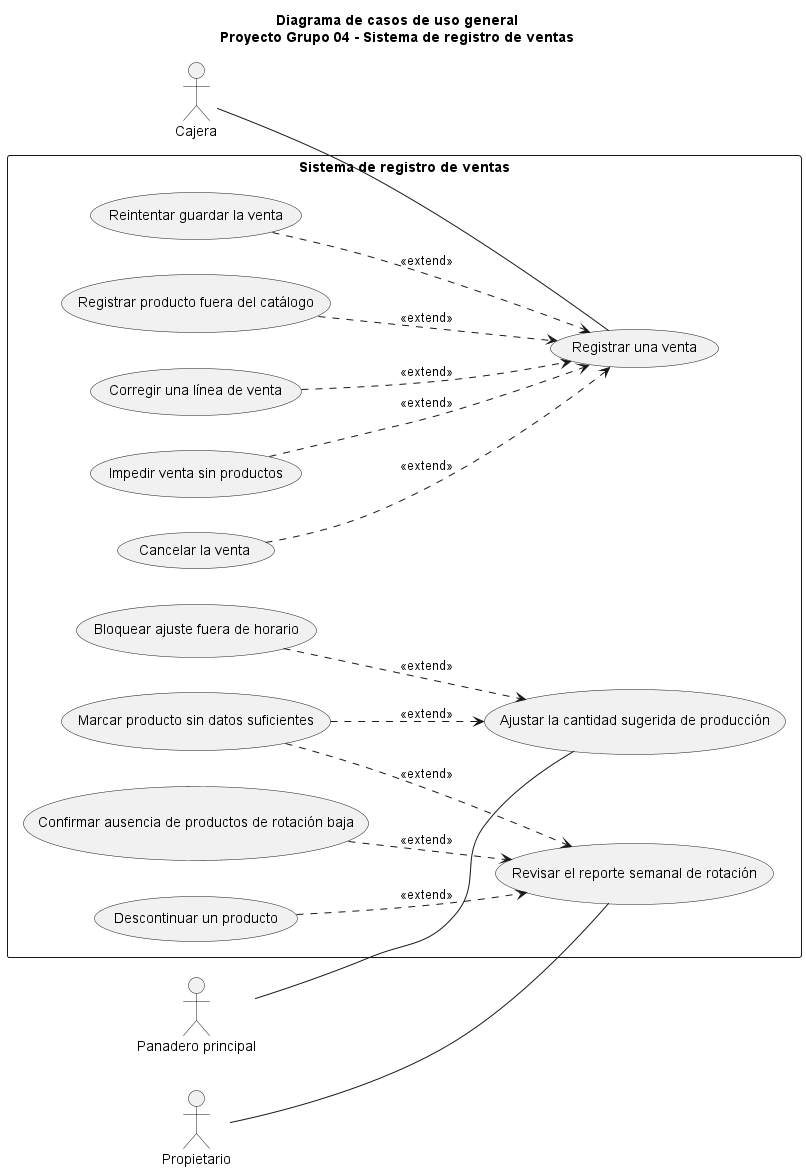

The diagram above was rendered by PlantUML. Its source (embedded in the PNG):
@startuml diagrama_casos_de_uso_general
title Diagrama de casos de uso general\nProyecto Grupo 04 - Sistema de registro de ventas

left to right direction
skinparam packageStyle rectangle

actor "Cajera" as Cajera
actor "Panadero principal" as Panadero
actor "Propietario" as Propietario

rectangle "Sistema de registro de ventas" {
  usecase "Registrar una venta" as UC01
  usecase "Registrar producto fuera del catálogo" as UC01_1a
  usecase "Corregir una línea de venta" as UC01_1b
  usecase "Impedir venta sin productos" as UC01_3a
  usecase "Cancelar la venta" as UC01_5a
  usecase "Reintentar guardar la venta" as UC01_6a

  usecase "Ajustar la cantidad sugerida de producción" as UC02
  usecase "Bloquear ajuste fuera de horario" as UC02_5a

  usecase "Marcar producto sin datos suficientes" as UC_SinDatos

  usecase "Revisar el reporte semanal de rotación" as UC03
  usecase "Confirmar ausencia de productos de rotación baja" as UC03_3a
  usecase "Descontinuar un producto" as UC03_5a
}

Cajera -- UC01
Panadero -- UC02
Propietario -- UC03

UC01_1a ..> UC01 : <<extend>>
UC01_1b ..> UC01 : <<extend>>
UC01_3a ..> UC01 : <<extend>>
UC01_5a ..> UC01 : <<extend>>
UC01_6a ..> UC01 : <<extend>>

UC02_5a ..> UC02 : <<extend>>
UC_SinDatos ..> UC02 : <<extend>>

UC03_3a ..> UC03 : <<extend>>
UC03_5a ..> UC03 : <<extend>>
UC_SinDatos ..> UC03 : <<extend>>

@enduml